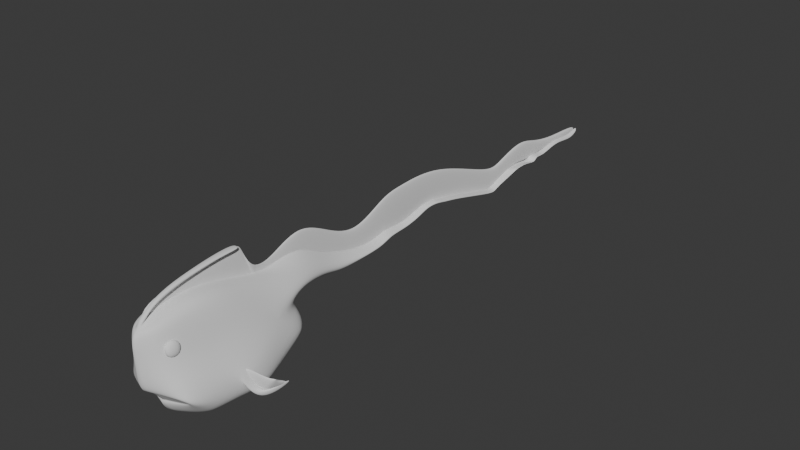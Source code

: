# Source: gmtk_teeth.blend  (saved by Blender 4.0.36; exported with 4.5.12 LTS)
import bpy
from mathutils import Matrix  # noqa: F401  (used for matrix-valued properties, if any)

bpy.ops.wm.read_factory_settings(use_empty=True)
scene = bpy.context.scene
scene.name = 'Scene'

# ---- collections
col_collection = bpy.data.collections.new('Collection'); scene.collection.children.link(col_collection)
col_collection_2 = bpy.data.collections.new('Collection 2'); scene.collection.children.link(col_collection_2)

# ---- world
world_world = bpy.data.worlds.new('World'); scene.world = world_world
world_world.use_nodes = True; world_world.node_tree.nodes.clear()
_N = world_world.node_tree.nodes; _L = world_world.node_tree.links
n0 = _N.new('ShaderNodeOutputWorld'); n0.name = 'World Output'; n0.location = (300, 300)
n1 = _N.new('ShaderNodeBackground'); n1.name = 'Background'; n1.location = (10, 300)
n1.inputs[0].default_value = (0.05088, 0.05088, 0.05088, 1.0)
_L.new(n1.outputs[0], n0.inputs[0])
n0.is_active_output = True
world_world.color = (0.05088, 0.05088, 0.05088)
world_world.use_sun_shadow = False
world_world.sun_shadow_jitter_overblur = 0.0

# ---- meshes
me_cube_001 = bpy.data.meshes.new('Cube.001')
me_cube_001.from_pydata([(0.0, 0.8554, -0.8752), (0.2759, 0.2372, 0.7234), (0.0, 0.243, 0.7236), (0.629, 0.8099, -0.7216), (0.5718, -0.1981, -0.7331), (0.2156, -0.7083, 0.6052), (0.674, 1.602, -0.3763), (0.1925, 1.328, 0.3775), (0.0, 1.647, -0.3941), (0.0, 1.144, 0.3956), (0.0, -0.3526, -0.8719), (0.0, -0.8754, 0.4436), (0.4336, 1.342, 0.2188), (0.0, 1.616, -0.03452), (0.0, 1.715, 0.5931), (0.1558, 1.811, 0.3108), (0.1797, 2.13, 0.07266), (0.0, 2.09, -0.0356), (0.0, 2.916, 0.03699), (0.1478, 2.878, -0.003399), (0.1478, 2.89, -0.03819), (0.0, 2.942, -0.04247), (0.2395, 1.451, -0.1152), (0.0, 1.5, -0.1508), (0.1454, 2.312, 0.07619), (0.0, 2.29, 0.2091), (0.0, 2.416, -0.1159), (0.15, 2.411, -0.06449), (0.0, 3.284, 0.04646), (0.1349, 3.257, 0.0117), (0.1349, 3.269, -0.0303), (0.0, 3.317, -0.04756), (0.0, 3.445, 0.1104), (0.1253, 3.429, 0.07697), (0.1254, 3.438, 0.04517), (0.0, 3.47, 0.03906), (0.0, 3.787, 0.06269), (0.08333, 3.786, 0.03878), (0.08332, 3.793, 0.01449), (0.0, 3.806, 0.008511), (0.0, 4.077, 0.1201), (0.09142, 4.077, 0.09644), (0.09133, 4.084, 0.07401), (0.0, 4.094, 0.07079), (0.0, 4.316, 0.1764), (0.07139, 4.316, 0.1695), (0.07156, 4.309, 0.1334), (0.0, 4.306, 0.1192), (0.0, 4.522, 0.1773), (0.09799, 4.521, 0.1795), (0.0986, 4.499, 0.1458), (0.0, 4.488, 0.1229), (0.0, 4.692, 0.1294), (0.1082, 4.692, 0.1336), (0.109, 4.669, 0.1027), (0.0, 4.657, 0.08017), (0.0, 4.917, 0.09635), (0.1108, 4.919, 0.09532), (0.1117, 4.903, 0.06218), (0.0, 4.893, 0.04286), (0.0, 5.546, -0.0728), (0.1108, 5.548, -0.07745), (0.1122, 5.486, -0.09255), (0.0, 5.453, -0.09954), (0.0, 5.897, -0.1657), (0.09765, 5.899, -0.1813), (0.09941, 5.864, -0.1943), (0.0, 5.821, -0.1973), (0.0, 5.991, -0.1503), (0.09083, 5.98, -0.1699), (0.09095, 5.954, -0.1825), (0.0, 5.935, -0.1789), (0.0, 6.079, -0.1223), (0.08698, 6.068, -0.1416), (0.08438, 6.064, -0.1439), (0.0, 6.074, -0.1277), (0.0, 6.178, -0.08007), (0.09573, 6.195, -0.1024), (0.09246, 6.203, -0.1016), (0.0, 6.209, -0.0809), (0.0, 6.374, -0.02229), (0.1031, 6.425, -0.03682), (0.09977, 6.439, -0.03837), (0.0, 6.425, -0.02907), (0.0, 6.434, -0.005347), (0.1097, 6.499, -0.01036), (0.1063, 6.521, -0.01114), (0.0, 6.5, -0.01204), (0.0, 6.513, -0.004373), (0.1117, 6.565, 0.002287), (0.1087, 6.58, 0.002304), (0.0, 6.56, -0.00916), (0.0, 6.756, -0.0307), (0.1078, 6.777, 0.002411), (0.1051, 6.779, 0.007712), (0.0, 6.772, -0.02045), (0.0, 6.979, -0.06627), (0.1015, 7.008, -0.05705), (0.09869, 7.011, -0.05379), (0.0, 7.001, -0.06875), (0.0, 7.015, 0.02226), (0.09826, 7.059, -0.009298), (0.09741, 7.078, -0.03518), (0.0, 7.06, -0.03862), (0.0, 7.12, 0.0293), (0.08982, 7.138, 0.01424), (0.09046, 7.124, 0.003028), (0.0, 7.095, 0.0004347), (0.0, 7.347, -0.03682), (0.07131, 7.351, -0.03506), (0.07201, 7.328, -0.03974), (0.0, 7.294, -0.04558), (0.0, 7.708, 0.09412), (0.06178, 7.73, 0.07646), (0.06169, 7.727, 0.05206), (0.0, 7.706, 0.04007), (0.0, 8.176, 0.001832), (0.05133, 8.179, -0.02429), (0.05125, 8.167, -0.04749), (0.0, 8.152, -0.05199), (0.0, 8.431, 0.1011), (0.03291, 8.407, 0.06313), (0.03283, 8.395, 0.03983), (0.0, 8.407, 0.04954), (0.5305, -0.647, -0.2595), (0.6045, 0.5484, -0.2757), (0.5952, 0.2479, -0.7236), (0.0, -0.3235, 0.7222), (0.2553, -0.2052, 0.6845), (0.0, 0.1858, -0.8688), (0.0, -0.8341, -0.2696), (0.5653, 0.04084, -0.2387), (0.03595, -0.6669, 0.6073), (0.04546, -0.7851, 0.5211), (0.0, -0.7911, 0.5239), (0.0, -0.6708, 0.6115), (0.02924, -0.6853, 0.6048), (0.02871, -0.7455, 0.5941), (0.0, -0.7493, 0.596), (0.0, -0.6878, 0.6075), (0.03934, -0.6641, 0.637), (0.03881, -0.7243, 0.6263), (0.0, -0.7281, 0.6281), (0.0, -0.6666, 0.6396), (0.03368, -0.5782, 0.7115), (0.03315, -0.6383, 0.7009), (0.0, -0.6421, 0.7027), (0.0, -0.5807, 0.7142), (0.03408, -0.4535, 0.7649), (0.03442, -0.4961, 0.7951), (0.0, -0.4972, 0.7986), (0.0, -0.4532, 0.7681), (0.03673, -0.2975, 0.8155), (0.03865, -0.3271, 0.855), (0.0, -0.327, 0.8587), (0.0, -0.2962, 0.8187), (0.03841, -0.07442, 0.8675), (0.04115, -0.09261, 0.9109), (0.0, -0.09153, 0.9149), (0.0, -0.07239, 0.8709), (0.0481, 0.4397, 0.9432), (0.0495, 0.426, 0.9778), (0.0, 0.4268, 0.9813), (0.0, 0.4413, 0.946), (0.0636, 0.7677, 0.9469), (0.06363, 0.7584, 0.9729), (0.0, 0.759, 0.9749), (0.0, 0.7688, 0.9484), (0.3076, -0.678, 0.09848), (0.3876, 0.3884, 0.1228), (0.0, -0.855, 0.09067), (0.3477, -0.08408, 0.1427), (0.6002, 0.2754, -0.3109), (0.6072, 0.3498, -0.4378), (0.5975, 0.19, -0.4383), (0.589, 0.1311, -0.3004), (0.7163, 0.3597, -0.6449), (0.7214, 0.4148, -0.739), (0.7143, 0.2963, -0.7394), (0.708, 0.2527, -0.6371), (0.9293, 0.6624, -0.4488), (0.9287, 0.686, -0.4993), (0.9225, 0.626, -0.4935), (0.9232, 0.6086, -0.4394), (0.5516, -0.4177, -0.5014), (0.0, -0.5744, -0.5945), (0.4425, -0.5929, -0.3166), (0.0, -0.71, -0.323), (0.4557, -0.4494, -0.468), (0.0, -0.5474, -0.5263), (0.4383, -0.5925, -0.3184), (0.0, -0.7073, -0.3247), (0.4512, -0.4518, -0.4669), (0.0, -0.548, -0.524)], [], [(23, 13, 12, 22), (169, 1, 128, 171), (6, 22, 12, 7, 1, 169, 125, 3), (0, 3, 126, 129), (7, 9, 2, 1), (1, 2, 127, 128), (4, 184, 185, 10), (8, 6, 3, 0), (25, 24, 19, 18), (12, 13, 17, 16), (7, 12, 16, 15), (9, 7, 15, 14), (18, 19, 29, 28), (27, 26, 21, 20), (24, 27, 20, 19), (8, 23, 22, 6), (15, 16, 27, 24), (16, 17, 26, 27), (14, 15, 24, 25), (28, 29, 33, 32), (20, 21, 31, 30), (19, 20, 30, 29), (33, 34, 38, 37), (30, 31, 35, 34), (29, 30, 34, 33), (38, 39, 43, 42), (32, 33, 37, 36), (34, 35, 39, 38), (42, 43, 47, 46), (37, 38, 42, 41), (36, 37, 41, 40), (44, 45, 49, 48), (41, 42, 46, 45), (40, 41, 45, 44), (48, 49, 53, 52), (46, 47, 51, 50), (45, 46, 50, 49), (52, 53, 57, 56), (50, 51, 55, 54), (49, 50, 54, 53), (58, 59, 63, 62), (54, 55, 59, 58), (53, 54, 58, 57), (62, 63, 67, 66), (57, 58, 62, 61), (56, 57, 61, 60), (64, 65, 69, 68), (61, 62, 66, 65), (60, 61, 65, 64), (68, 69, 73, 72), (66, 67, 71, 70), (65, 66, 70, 69), (74, 75, 79, 78), (70, 71, 75, 74), (69, 70, 74, 73), (77, 78, 82, 81), (73, 74, 78, 77), (72, 73, 77, 76), (82, 83, 87, 86), (76, 77, 81, 80), (78, 79, 83, 82), (86, 87, 91, 90), (81, 82, 86, 85), (80, 81, 85, 84), (88, 89, 93, 92), (85, 86, 90, 89), (84, 85, 89, 88), (94, 95, 99, 98), (90, 91, 95, 94), (89, 90, 94, 93), (96, 97, 101, 100), (93, 94, 98, 97), (92, 93, 97, 96), (102, 103, 107, 106), (98, 99, 103, 102), (97, 98, 102, 101), (106, 107, 111, 110), (101, 102, 106, 105), (100, 101, 105, 104), (108, 109, 113, 112), (105, 106, 110, 109), (104, 105, 109, 108), (113, 114, 118, 117), (110, 111, 115, 114), (109, 110, 114, 113), (118, 119, 123, 122), (112, 113, 117, 116), (114, 115, 119, 118), (122, 123, 120, 121), (117, 118, 122, 121), (116, 117, 121, 120), (126, 131, 124, 184, 4), (171, 128, 5, 168), (5, 128, 132, 133), (129, 126, 4, 10), (168, 5, 11, 170), (126, 3, 173, 174), (133, 132, 136, 137), (11, 5, 133, 134), (128, 127, 135, 132), (136, 139, 143, 140), (132, 135, 139, 136), (134, 133, 137, 138), (141, 140, 144, 145), (138, 137, 141, 142), (137, 136, 140, 141), (144, 147, 151, 148), (140, 143, 147, 144), (142, 141, 145, 146), (148, 151, 155, 152), (146, 145, 149, 150), (145, 144, 148, 149), (153, 152, 156, 157), (150, 149, 153, 154), (149, 148, 152, 153), (157, 156, 160, 161), (152, 155, 159, 156), (154, 153, 157, 158), (162, 161, 165, 166), (156, 159, 163, 160), (158, 157, 161, 162), (164, 167, 166, 165), (161, 160, 164, 165), (160, 163, 167, 164), (124, 168, 170, 130), (131, 171, 168, 124), (125, 169, 171, 131), (173, 172, 176, 177), (125, 131, 175, 172), (3, 125, 172, 173), (131, 126, 174, 175), (176, 179, 183, 180), (172, 175, 179, 176), (174, 173, 177, 178), (175, 174, 178, 179), (181, 180, 183, 182), (178, 177, 181, 182), (179, 178, 182, 183), (177, 176, 180, 181), (124, 130, 187, 186), (189, 188, 192, 193), (185, 184, 188, 189), (184, 124, 186, 188), (193, 192, 190, 191), (188, 186, 190, 192), (186, 187, 191, 190)])
me_cube_001.polygons.foreach_set('use_smooth', [True] * 146)
_uv = me_cube_001.uv_layers.new(name='UVMap')
_uv.uv.foreach_set('vector', [0.4618, 0.375, 0.5125, 0.375, 0.5049, 0.5, 0.4599, 0.4239, 0.5632, 0.6242, 0.625, 0.6242, 0.625, 0.6817, 0.5632, 0.6859, 0.375, 0.5, 0.4599, 0.4239, 0.5049, 0.5, 0.625, 0.5, 0.625, 0.6242, 0.5632, 0.6242, 0.5, 0.6242, 0.375, 0.6242, 0.25, 0.6242, 0.375, 0.6242, 0.375, 0.6986, 0.25, 0.6977, 0.625, 0.5, 0.75, 0.5, 0.75, 0.6242, 0.625, 0.6242, 0.625, 0.6242, 0.75, 0.6242, 0.75, 0.687, 0.625, 0.6817, 0.375, 0.75, 0.4361, 0.75, 0.4326, 0.875, 0.375, 0.875, 0.25, 0.5, 0.375, 0.5, 0.375, 0.6242, 0.25, 0.6242, 0.75, 0.5, 0.6459, 0.4809, 0.665, 0.4636, 0.75, 0.5, 0.5049, 0.5, 0.5125, 0.375, 0.5125, 0.375, 0.5049, 0.5, 0.625, 0.5, 0.5049, 0.5, 0.5049, 0.5, 0.625, 0.5, 0.75, 0.5, 0.625, 0.5, 0.625, 0.5, 0.75, 0.5, 0.75, 0.5, 0.665, 0.4636, 0.665, 0.4636, 0.75, 0.5, 0.5073, 0.46, 0.5125, 0.375, 0.5125, 0.375, 0.5095, 0.4236, 0.6459, 0.4809, 0.5073, 0.46, 0.5095, 0.4236, 0.665, 0.4636, 0.375, 0.375, 0.4618, 0.375, 0.4599, 0.4239, 0.375, 0.5, 0.625, 0.5, 0.5049, 0.5, 0.5073, 0.46, 0.6459, 0.4809, 0.5049, 0.5, 0.5125, 0.375, 0.5125, 0.375, 0.5073, 0.46, 0.75, 0.5, 0.625, 0.5, 0.6459, 0.4809, 0.75, 0.5, 0.75, 0.5, 0.665, 0.4636, 0.665, 0.4636, 0.75, 0.5, 0.5095, 0.4236, 0.5125, 0.375, 0.5125, 0.375, 0.5095, 0.4236, 0.665, 0.4636, 0.5095, 0.4236, 0.5095, 0.4236, 0.665, 0.4636, 0.665, 0.4636, 0.5095, 0.4236, 0.5095, 0.4236, 0.665, 0.4636, 0.5095, 0.4236, 0.5125, 0.375, 0.5125, 0.375, 0.5095, 0.4236, 0.665, 0.4636, 0.5095, 0.4236, 0.5095, 0.4236, 0.665, 0.4636, 0.5095, 0.4236, 0.5125, 0.375, 0.5125, 0.375, 0.5095, 0.4236, 0.75, 0.5, 0.665, 0.4636, 0.665, 0.4636, 0.75, 0.5, 0.5095, 0.4236, 0.5125, 0.375, 0.5125, 0.375, 0.5095, 0.4236, 0.5095, 0.4236, 0.5125, 0.375, 0.5125, 0.375, 0.5105, 0.4073, 0.665, 0.4636, 0.5095, 0.4236, 0.5095, 0.4236, 0.665, 0.4636, 0.75, 0.5, 0.665, 0.4636, 0.665, 0.4636, 0.75, 0.5, 0.75, 0.5, 0.6934, 0.4758, 0.6934, 0.4758, 0.75, 0.5, 0.665, 0.4636, 0.5095, 0.4236, 0.5105, 0.4073, 0.6934, 0.4758, 0.75, 0.5, 0.665, 0.4636, 0.6934, 0.4758, 0.75, 0.5, 0.75, 0.5, 0.6934, 0.4758, 0.6934, 0.4758, 0.75, 0.5, 0.5105, 0.4073, 0.5125, 0.375, 0.5125, 0.375, 0.5105, 0.4073, 0.6934, 0.4758, 0.5105, 0.4073, 0.5105, 0.4073, 0.6934, 0.4758, 0.75, 0.5, 0.6934, 0.4758, 0.6934, 0.4758, 0.75, 0.5, 0.5105, 0.4073, 0.5125, 0.375, 0.5125, 0.375, 0.5105, 0.4073, 0.6934, 0.4758, 0.5105, 0.4073, 0.5105, 0.4073, 0.6934, 0.4758, 0.5105, 0.4073, 0.5125, 0.375, 0.5125, 0.375, 0.5105, 0.4073, 0.5105, 0.4073, 0.5125, 0.375, 0.5125, 0.375, 0.5105, 0.4073, 0.6934, 0.4758, 0.5105, 0.4073, 0.5105, 0.4073, 0.6934, 0.4758, 0.5105, 0.4073, 0.5125, 0.375, 0.5125, 0.375, 0.5095, 0.4236, 0.6934, 0.4758, 0.5105, 0.4073, 0.5105, 0.4073, 0.6934, 0.4758, 0.75, 0.5, 0.6934, 0.4758, 0.6934, 0.4758, 0.75, 0.5, 0.75, 0.5, 0.665, 0.4636, 0.665, 0.4636, 0.75, 0.5, 0.6934, 0.4758, 0.5105, 0.4073, 0.5095, 0.4236, 0.665, 0.4636, 0.75, 0.5, 0.6934, 0.4758, 0.665, 0.4636, 0.75, 0.5, 0.75, 0.5, 0.665, 0.4636, 0.665, 0.4636, 0.75, 0.5, 0.5095, 0.4236, 0.5125, 0.375, 0.5125, 0.375, 0.5095, 0.4236, 0.665, 0.4636, 0.5095, 0.4236, 0.5095, 0.4236, 0.665, 0.4636, 0.5095, 0.4236, 0.5125, 0.375, 0.5125, 0.375, 0.5095, 0.4236, 0.5095, 0.4236, 0.5125, 0.375, 0.5125, 0.375, 0.5095, 0.4236, 0.665, 0.4636, 0.5095, 0.4236, 0.5095, 0.4236, 0.665, 0.4636, 0.665, 0.4636, 0.5095, 0.4236, 0.5095, 0.4236, 0.665, 0.4636, 0.665, 0.4636, 0.5095, 0.4236, 0.5095, 0.4236, 0.665, 0.4636, 0.75, 0.5, 0.665, 0.4636, 0.665, 0.4636, 0.75, 0.5, 0.5095, 0.4236, 0.5125, 0.375, 0.5125, 0.375, 0.5095, 0.4236, 0.75, 0.5, 0.665, 0.4636, 0.665, 0.4636, 0.75, 0.5, 0.5095, 0.4236, 0.5125, 0.375, 0.5125, 0.375, 0.5095, 0.4236, 0.5095, 0.4236, 0.5125, 0.375, 0.5125, 0.375, 0.5095, 0.4236, 0.665, 0.4636, 0.5095, 0.4236, 0.5095, 0.4236, 0.665, 0.4636, 0.75, 0.5, 0.665, 0.4636, 0.665, 0.4636, 0.75, 0.5, 0.75, 0.5, 0.665, 0.4636, 0.665, 0.4636, 0.75, 0.5, 0.665, 0.4636, 0.5095, 0.4236, 0.5095, 0.4236, 0.665, 0.4636, 0.75, 0.5, 0.665, 0.4636, 0.665, 0.4636, 0.75, 0.5, 0.5095, 0.4236, 0.5125, 0.375, 0.5125, 0.375, 0.5095, 0.4236, 0.5095, 0.4236, 0.5125, 0.375, 0.5125, 0.375, 0.5095, 0.4236, 0.665, 0.4636, 0.5095, 0.4236, 0.5095, 0.4236, 0.665, 0.4636, 0.75, 0.5, 0.665, 0.4636, 0.665, 0.4636, 0.75, 0.5, 0.665, 0.4636, 0.5095, 0.4236, 0.5095, 0.4236, 0.665, 0.4636, 0.75, 0.5, 0.665, 0.4636, 0.665, 0.4636, 0.75, 0.5, 0.5095, 0.4236, 0.5125, 0.375, 0.5125, 0.375, 0.5095, 0.4236, 0.5095, 0.4236, 0.5125, 0.375, 0.5125, 0.375, 0.5095, 0.4236, 0.665, 0.4636, 0.5095, 0.4236, 0.5095, 0.4236, 0.665, 0.4636, 0.5095, 0.4236, 0.5125, 0.375, 0.5125, 0.375, 0.5095, 0.4236, 0.665, 0.4636, 0.5095, 0.4236, 0.5095, 0.4236, 0.665, 0.4636, 0.75, 0.5, 0.665, 0.4636, 0.665, 0.4636, 0.75, 0.5, 0.75, 0.5, 0.665, 0.4636, 0.665, 0.4636, 0.75, 0.5, 0.665, 0.4636, 0.5095, 0.4236, 0.5095, 0.4236, 0.665, 0.4636, 0.75, 0.5, 0.665, 0.4636, 0.665, 0.4636, 0.75, 0.5, 0.665, 0.4636, 0.5095, 0.4236, 0.5095, 0.4236, 0.665, 0.4636, 0.5095, 0.4236, 0.5125, 0.375, 0.5125, 0.375, 0.5095, 0.4236, 0.665, 0.4636, 0.5095, 0.4236, 0.5095, 0.4236, 0.665, 0.4636, 0.5095, 0.4236, 0.5125, 0.375, 0.5125, 0.375, 0.5095, 0.4236, 0.75, 0.5, 0.665, 0.4636, 0.665, 0.4636, 0.75, 0.5, 0.5095, 0.4236, 0.5125, 0.375, 0.5125, 0.375, 0.5095, 0.4236, 0.5095, 0.4236, 0.5125, 0.375, 0.75, 0.5, 0.665, 0.4636, 0.665, 0.4636, 0.5095, 0.4236, 0.5095, 0.4236, 0.665, 0.4636, 0.75, 0.5, 0.665, 0.4636, 0.665, 0.4636, 0.75, 0.5, 0.375, 0.6986, 0.5, 0.6902, 0.5, 0.75, 0.4361, 0.75, 0.375, 0.75, 0.5632, 0.6859, 0.625, 0.6817, 0.625, 0.75, 0.5632, 0.75, 0.625, 0.75, 0.625, 0.6817, 0.7162, 0.7344, 0.6842, 0.8, 0.25, 0.6977, 0.375, 0.6986, 0.375, 0.75, 0.25, 0.75, 0.5632, 0.75, 0.625, 0.75, 0.625, 0.875, 0.5632, 0.875, 0.375, 0.6986, 0.375, 0.6242, 0.375, 0.6242, 0.375, 0.6986, 0.6842, 0.8, 0.7162, 0.7344, 0.7162, 0.7344, 0.6842, 0.8, 0.625, 0.875, 0.625, 0.75, 0.6842, 0.8, 0.6402, 0.8587, 0.625, 0.6817, 0.75, 0.687, 0.7499, 0.7113, 0.7162, 0.7344, 0.7162, 0.7344, 0.7499, 0.7113, 0.7499, 0.7113, 0.7162, 0.7344, 0.7162, 0.7344, 0.7499, 0.7113, 0.7499, 0.7113, 0.7162, 0.7344, 0.6402, 0.8587, 0.6842, 0.8, 0.6842, 0.8, 0.6402, 0.8587, 0.6842, 0.8, 0.7162, 0.7344, 0.7162, 0.7344, 0.6842, 0.8, 0.6402, 0.8587, 0.6842, 0.8, 0.6842, 0.8, 0.6402, 0.8587, 0.6842, 0.8, 0.7162, 0.7344, 0.7162, 0.7344, 0.6842, 0.8, 0.7162, 0.7344, 0.7499, 0.7113, 0.7499, 0.7113, 0.7162, 0.7344, 0.7162, 0.7344, 0.7499, 0.7113, 0.7499, 0.7113, 0.7162, 0.7344, 0.6402, 0.8587, 0.6842, 0.8, 0.6842, 0.8, 0.6402, 0.8587, 0.7162, 0.7344, 0.7499, 0.7113, 0.7499, 0.7113, 0.7162, 0.7344, 0.6402, 0.8587, 0.6842, 0.8, 0.6842, 0.8, 0.6402, 0.8587, 0.6842, 0.8, 0.7162, 0.7344, 0.7162, 0.7344, 0.6842, 0.8, 0.6842, 0.8, 0.7162, 0.7344, 0.7162, 0.7344, 0.6842, 0.8, 0.6402, 0.8587, 0.6842, 0.8, 0.6842, 0.8, 0.6402, 0.8587, 0.6842, 0.8, 0.7162, 0.7344, 0.7162, 0.7344, 0.6842, 0.8, 0.6842, 0.8, 0.7162, 0.7344, 0.7162, 0.7344, 0.6842, 0.8, 0.7162, 0.7344, 0.7499, 0.7113, 0.7499, 0.7113, 0.7162, 0.7344, 0.6402, 0.8587, 0.6842, 0.8, 0.6842, 0.8, 0.6402, 0.8587, 0.6402, 0.8587, 0.6842, 0.8, 0.6842, 0.8, 0.6402, 0.8587, 0.7162, 0.7344, 0.7499, 0.7113, 0.7499, 0.7113, 0.7162, 0.7344, 0.6402, 0.8587, 0.6842, 0.8, 0.6842, 0.8, 0.6402, 0.8587, 0.7162, 0.7344, 0.7499, 0.7113, 0.7499, 0.7449, 0.6842, 0.8, 0.6842, 0.8, 0.7162, 0.7344, 0.7162, 0.7344, 0.6842, 0.8, 0.7162, 0.7344, 0.7499, 0.7113, 0.7499, 0.7113, 0.7162, 0.7344, 0.5, 0.75, 0.5632, 0.75, 0.5632, 0.875, 0.5, 0.875, 0.5, 0.6902, 0.5632, 0.6859, 0.5632, 0.75, 0.5, 0.75, 0.5, 0.6242, 0.5632, 0.6242, 0.5632, 0.6859, 0.5, 0.6902, 0.375, 0.6242, 0.5, 0.6242, 0.5, 0.6242, 0.375, 0.6242, 0.5, 0.6242, 0.5, 0.6902, 0.5, 0.6902, 0.5, 0.6242, 0.375, 0.6242, 0.5, 0.6242, 0.5, 0.6242, 0.375, 0.6242, 0.5, 0.6902, 0.375, 0.6986, 0.375, 0.6986, 0.5, 0.6902, 0.5, 0.6242, 0.5, 0.6902, 0.5, 0.6902, 0.5, 0.6242, 0.5, 0.6242, 0.5, 0.6902, 0.5, 0.6902, 0.5, 0.6242, 0.375, 0.6986, 0.375, 0.6242, 0.375, 0.6242, 0.375, 0.6986, 0.5, 0.6902, 0.375, 0.6986, 0.375, 0.6986, 0.5, 0.6902, 0.375, 0.6242, 0.5, 0.6242, 0.5, 0.6902, 0.375, 0.6986, 0.375, 0.6986, 0.375, 0.6242, 0.375, 0.6242, 0.375, 0.6986, 0.5, 0.6902, 0.375, 0.6986, 0.375, 0.6986, 0.5, 0.6902, 0.375, 0.6242, 0.5, 0.6242, 0.5, 0.6242, 0.375, 0.6242, 0.5, 0.75, 0.5, 0.875, 0.5, 0.875, 0.5, 0.75, 0.4326, 0.875, 0.4361, 0.75, 0.4361, 0.75, 0.4326, 0.875, 0.4326, 0.875, 0.4361, 0.75, 0.4361, 0.75, 0.4326, 0.875, 0.4361, 0.75, 0.5, 0.75, 0.5, 0.75, 0.4361, 0.75, 0.4326, 0.875, 0.4361, 0.75, 0.5, 0.75, 0.5, 0.875, 0.4361, 0.75, 0.5, 0.75, 0.5, 0.75, 0.4361, 0.75, 0.5, 0.75, 0.5, 0.875, 0.5, 0.875, 0.5, 0.75])
me_cube_001.update()
me_cube_003 = bpy.data.meshes.new('Cube.003')
me_cube_003.from_pydata([(-1.0, -1.0, -1.0), (-1.0, -1.0, 1.0), (-1.0, 1.0, -1.0), (-1.0, 1.0, 1.0), (-0.05244, -1.0, -1.0), (-0.05244, -1.0, 1.0), (-0.05244, 1.0, -1.0), (-0.05244, 1.0, 1.0)], [], [(0, 1, 3, 2), (2, 3, 7, 6), (6, 7, 5, 4), (4, 5, 1, 0), (2, 6, 4, 0), (7, 3, 1, 5)])
me_cube_003.polygons.foreach_set('use_smooth', [True] * 6)
_uv = me_cube_003.uv_layers.new(name='UVMap')
_uv.uv.foreach_set('vector', [0.375, 0.0, 0.625, 0.0, 0.625, 0.25, 0.375, 0.25, 0.375, 0.25, 0.625, 0.25, 0.625, 0.5, 0.375, 0.5, 0.375, 0.5, 0.625, 0.5, 0.625, 0.75, 0.375, 0.75, 0.375, 0.75, 0.625, 0.75, 0.625, 1.0, 0.375, 1.0, 0.125, 0.5, 0.375, 0.5, 0.375, 0.75, 0.125, 0.75, 0.625, 0.5, 0.875, 0.5, 0.875, 0.75, 0.625, 0.75])
me_cube_003.update()
me_plane = bpy.data.meshes.new('Plane')
me_plane.from_pydata([(-0.5416, -0.8649, -1.288e-08), (0.4913, -0.7312, 1.429e-08), (-0.6742, -0.3378, -9.155e-09), (-0.05526, -0.2718, 2.965e-08), (-0.6558, -0.3173, -9.671e-09), (-0.0369, -0.2513, 2.913e-08), (-0.3715, -0.2916, -1.766e-08), (0.2474, -0.2256, 2.115e-08), (-0.3024, -0.1802, -1.96e-08), (0.2262, -0.1122, 2.174e-08), (-0.5734, -0.007798, -1.199e-08), (-0.007671, -0.02879, 2.831e-08), (-0.3053, 0.1557, -1.952e-08), (0.07728, 0.179, 2.593e-08), (-0.08256, 0.3233, -2.578e-08), (0.1769, 0.3547, 2.313e-08), (-0.3858, 0.5007, -1.726e-08), (0.1323, 0.6405, 2.438e-08), (-0.4323, 0.8706, -1.595e-08), (0.06667, 0.9063, 2.622e-08), (0.05813, 1.288, -2.973e-08), (0.2457, 1.135, 2.119e-08), (-0.002243, 1.362, -2.804e-08), (0.383, 1.257, 1.734e-08), (0.006562, 1.757, -1.763e-08), (0.1484, 1.72, 1.327e-08), (-0.1649, 1.536, -1.281e-08), (0.1227, 1.491, 1.4e-08), (-0.05926, 1.657, -1.578e-08), (0.1984, 1.582, 1.187e-08), (0.03724, 1.87, -1.849e-08), (0.1521, 1.845, 1.317e-08), (0.04776, 2.071, -1.879e-08), (0.1738, 2.041, 1.256e-08), (-0.5924, -0.6055, -1.145e-08), (0.4129, -0.5633, 1.65e-08), (0.04281, 0.7561, 2.69e-08), (-0.4, 0.613, -1.686e-08)], [], [(34, 35, 3, 2), (2, 3, 5, 4), (4, 5, 7, 6), (6, 7, 9, 8), (8, 9, 11, 10), (10, 11, 13, 12), (12, 13, 15, 14), (14, 15, 17, 16), (37, 36, 19, 18), (18, 19, 21, 20), (20, 21, 23, 22), (23, 27, 26, 22), (28, 29, 25, 24), (26, 27, 29, 28), (24, 25, 31, 30), (30, 31, 33, 32), (0, 1, 35, 34), (16, 17, 36, 37)])
me_plane.polygons.foreach_set('use_smooth', [True] * 18)
_uv = me_plane.uv_layers.new(name='UVMap')
_uv.uv.foreach_set('vector', [0.0, 0.1414, 1.0, 0.1414, 1.0, 0.2827, 0.0, 0.2827, 0.0, 0.2827, 1.0, 0.2827, 1.0, 0.2827, 0.0, 0.2827, 0.0, 0.2827, 1.0, 0.2827, 1.0, 0.2827, 0.0, 0.2827, 0.0, 0.2827, 1.0, 0.2827, 1.0, 0.2827, 0.0, 0.2827, 0.0, 0.2827, 1.0, 0.2827, 1.0, 0.2827, 0.0, 0.2827, 0.0, 0.2827, 1.0, 0.2827, 1.0, 0.2827, 0.0, 0.2827, 0.0, 0.2827, 1.0, 0.2827, 1.0, 0.2827, 0.0, 0.2827, 0.0, 0.2827, 1.0, 0.2827, 1.0, 0.2827, 0.0, 0.2827, 0.0, 0.2827, 1.0, 0.2827, 1.0, 0.2827, 0.0, 0.2827, 0.0, 0.2827, 1.0, 0.2827, 1.0, 0.2827, 0.0, 0.2827, 0.0, 0.2827, 1.0, 0.2827, 1.0, 0.2827, 0.0, 0.2827, 1.0, 0.2827, 1.0, 0.2827, 0.0, 0.2827, 0.0, 0.2827, 0.0, 0.2827, 1.0, 0.2827, 1.0, 0.2827, 0.0, 0.2827, 0.0, 0.2827, 1.0, 0.2827, 1.0, 0.2827, 0.0, 0.2827, 0.0, 0.2827, 1.0, 0.2827, 1.0, 0.2827, 0.0, 0.2827, 0.0, 0.2827, 1.0, 0.2827, 1.0, 0.2827, 0.0, 0.2827, 0.0, 0.0, 1.0, 0.0, 1.0, 0.1414, 0.0, 0.1414, 0.0, 0.2827, 1.0, 0.2827, 1.0, 0.2827, 0.0, 0.2827])
me_plane.update()
me_plane_001 = bpy.data.meshes.new('Plane.001')
me_plane_001.from_pydata([(-0.7376, -0.2833, -0.0805), (-0.4911, -0.33, -0.06878), (-0.4603, -0.1463, 0.09497), (-0.3476, -0.03455, 0.147), (-0.2298, -0.1869, 0.04749), (-0.5797, -0.178, 0.1323), (-0.7122, -0.2522, -0.0206), (-0.2749, -0.2165, -0.008622), (-0.2524, -0.2017, 0.01943), (-0.5416, -0.197, 0.06811)], [], [(4, 3, 2, 5), (8, 4, 5, 9), (1, 7, 6, 0), (7, 8, 9, 6)])
me_plane_001.polygons.foreach_set('use_smooth', [True] * 4)
_uv = me_plane_001.uv_layers.new(name='UVMap')
_uv.uv.foreach_set('vector', [1.0, 0.03717, 1.0, 0.07433, 0.0, 0.07433, 0.0, 0.03717, 1.0, 0.02788, 1.0, 0.03717, 0.0, 0.03717, 0.0, 0.02788, 1.0, 0.0, 1.0, 0.01858, 0.0, 0.01858, 0.0, 0.0, 1.0, 0.01858, 1.0, 0.02788, 0.0, 0.02788, 0.0, 0.01858])
me_plane_001.update()
arm_armature = bpy.data.armatures.new('Armature')  # bones are not reproduced

# ---- objects
ob_empty = bpy.data.objects.new('Empty', None)
ob_empty_001 = bpy.data.objects.new('Empty.001', None)
ob_empty_002 = bpy.data.objects.new('Empty.002', None)
ob_cube = bpy.data.objects.new('Cube', me_cube_001)
ob_eyes = bpy.data.objects.new('eyes', me_cube_003)
ob_plane = bpy.data.objects.new('Plane', me_plane)
ob_plane_001 = bpy.data.objects.new('Plane.001', me_plane_001)
ob_armature = bpy.data.objects.new('Armature', arm_armature)

# ---- transforms, parenting, visibility, modifiers, constraints
ob_empty.location = (-1.245, 0.0, 0.0)
ob_empty.rotation_euler = (1.571, -0.0, 0.0)
ob_empty.empty_display_type = 'IMAGE'
ob_empty.empty_display_size = 5.0
ob_empty_001.location = (-0.006463, 1.486, 0.0)
ob_empty_001.rotation_euler = (1.571, -0.0, 1.571)
ob_empty_001.empty_display_type = 'IMAGE'
ob_empty_001.empty_display_size = 5.0
ob_empty_002.location = (0.4632, 1.515, 0.2014)
ob_empty_002.rotation_euler = (3.142, -4.371e-08, 1.571)
ob_empty_002.empty_display_type = 'IMAGE'
ob_empty_002.empty_display_size = 5.0
ob_cube.parent = ob_armature
ob_cube.matrix_parent_inverse = Matrix(((1.0, 2.22e-16, 2.22e-16, 1.967e-17), (2.22e-16, -4.371e-08, -1.0, 0.3248), (-2.22e-16, 1.0, -4.371e-08, 0.7382), (-0.0, -0.0, 0.0, 1.0)))
ob_cube.location = (5.682e-17, -0.6091, 0.2559)
ob_cube.scale = (0.3116, 0.3116, 0.3116)
_vg = ob_cube.vertex_groups.new(name='Bone')
for _i, _w in zip([0, 1, 2, 4, 5, 10, 11, 124, 126, 127, 128, 129, 130, 131, 132, 133, 134, 135, 136, 137, 138, 139, 140, 141, 142, 143, 144, 145, 146, 147, 148, 149, 150, 151, 152, 153, 154, 155, 156, 157, 158, 159, 160, 161, 162, 163, 164, 165, 166, 167, 168, 169, 170, 171, 172, 173, 174, 175, 176, 179, 184, 185, 186, 187, 188, 189, 190, 191, 192, 193], [0.01614, 0.07399, 0.1415, 0.2605, 0.966, 0.4094, 0.9796, 0.6877, 0.07687, 0.8196, 0.8626, 0.1299, 0.8451, 0.1875, 0.9442, 0.9636, 0.9692, 0.9327, 0.946, 0.9559, 0.9576, 0.9411, 0.9347, 0.9429, 0.9446, 0.9316, 0.9108, 0.9189, 0.9212, 0.9085, 0.8777, 0.8832, 0.8849, 0.8759, 0.8323, 0.8378, 0.8393, 0.8297, 0.7355, 0.7394, 0.7381, 0.7318, 0.5814, 0.5833, 0.5868, 0.5831, 0.4561, 0.4564, 0.4426, 0.4474, 0.9462, 0.02369, 0.9712, 0.7638, 0.03251, 0.02673, 0.05361, 0.08413, 0.0005433, 0.009555, 0.4169, 0.5492, 0.6626, 0.782, 0.5038, 0.5937, 0.6518, 0.7416, 0.542, 0.6302]): _vg.add([_i], _w, 'REPLACE')
_vg = ob_cube.vertex_groups.new(name='Bone.001')
for _i, _w in zip([0, 1, 2, 3, 6, 7, 8, 9, 10, 12, 13, 14, 15, 22, 23, 126, 127, 128, 129, 132, 133, 135, 136, 137, 138, 139, 140, 141, 142, 143, 144, 145, 146, 147, 148, 149, 150, 151, 152, 153, 154, 155, 156, 157, 158, 159, 160, 161, 162, 163, 164, 165, 166, 167, 169, 173], [0.3793, 0.7638, 0.7624, 0.1577, 0.4479, 0.7649, 0.5173, 0.8347, 0.02388, 0.2149, 0.1405, 0.1237, 0.02684, 0.3957, 0.3786, 0.01699, 0.1586, 0.1143, 0.1069, 0.04207, 0.005673, 0.05669, 0.03907, 0.02042, 0.01694, 0.0483, 0.05524, 0.04499, 0.04182, 0.05821, 0.07788, 0.07024, 0.06806, 0.08009, 0.1091, 0.104, 0.1024, 0.1107, 0.1517, 0.1466, 0.1453, 0.1542, 0.2422, 0.2387, 0.2399, 0.2457, 0.385, 0.3842, 0.3819, 0.3831, 0.4739, 0.4743, 0.4841, 0.4801, 0.05923, 0.02292]): _vg.add([_i], _w, 'REPLACE')
_vg = ob_cube.vertex_groups.new(name='Bone.002')
for _i, _w in zip([0, 3, 6, 7, 8, 9, 12, 13, 14, 15, 16, 17, 18, 19, 20, 21, 22, 23, 24, 25, 26, 27, 28, 29, 30, 129], [0.0916, 0.05267, 0.2873, 0.2141, 0.2856, 0.1277, 0.7569, 0.8014, 0.8923, 0.9692, 0.9632, 0.8878, 0.1965, 0.15, 0.1092, 0.087, 0.4698, 0.5192, 0.8161, 0.9967, 0.4126, 0.5136, 0.02499, 0.01918, 0.008276, 0.002703]): _vg.add([_i], _w, 'REPLACE')
_vg = ob_cube.vertex_groups.new(name='Bone.003')
for _i, _w in zip([13, 16, 17, 18, 19, 20, 21, 24, 26, 27, 28, 29, 30, 31, 32, 33, 34, 35, 36, 37, 38, 39], [0.007612, 0.05201, 0.09743, 0.7536, 0.8096, 0.8489, 0.8586, 0.1871, 0.5831, 0.4909, 0.668, 0.7325, 0.7464, 0.7213, 0.2474, 0.2375, 0.2202, 0.196, 0.0788, 0.06864, 0.06236, 0.05635]): _vg.add([_i], _w, 'REPLACE')
_vg = ob_cube.vertex_groups.new(name='Bone.004')
for _i, _w in zip([18, 19, 20, 21, 28, 29, 30, 31, 32, 33, 34, 35, 36, 37, 38, 39, 40, 41, 42, 43, 44, 45, 46, 47, 48, 49, 50, 51, 52, 53, 54, 55, 56, 57, 58, 59, 60, 61, 62, 63, 67], [0.05142, 0.03419, 0.03705, 0.05538, 0.2947, 0.2332, 0.2247, 0.2557, 0.7413, 0.7521, 0.7705, 0.7965, 0.9162, 0.9271, 0.9337, 0.94, 0.9709, 0.9774, 0.9797, 0.9821, 0.9717, 0.9812, 0.985, 0.988, 0.9299, 0.9515, 0.9629, 0.9714, 0.8019, 0.8312, 0.862, 0.8773, 0.219, 0.1976, 0.1964, 0.1901, 0.06154, 0.05626, 0.06067, 0.06305, 0.001064]): _vg.add([_i], _w, 'REPLACE')
_vg = ob_cube.vertex_groups.new(name='Bone.005')
for _i, _w in zip([44, 48, 49, 50, 51, 52, 53, 54, 55, 56, 57, 58, 59, 60, 61, 62, 63, 64, 65, 66, 67, 68, 69, 70, 71, 72, 73, 74, 75, 76, 77, 78, 79, 80, 81, 82, 83, 84, 85, 86, 87, 88, 89, 90, 91, 92, 93, 94, 95, 96, 97, 98, 99, 100, 101, 102, 103, 104, 105, 106, 107, 108, 109, 110, 111, 112, 113, 114, 115, 116, 117, 118, 119, 120, 121, 122, 123], [0.001349, 0.06882, 0.04513, 0.02267, 0.005944, 0.1942, 0.1667, 0.1363, 0.1216, 0.7804, 0.8018, 0.8031, 0.8095, 0.9383, 0.9436, 0.9392, 0.9368, 0.975, 0.977, 0.9754, 0.9744, 0.9839, 0.9841, 0.9832, 0.9832, 0.9882, 0.9884, 0.9882, 0.9888, 0.9917, 0.9923, 0.9925, 0.9928, 0.9939, 0.9949, 0.9951, 0.9953, 0.9947, 0.9957, 0.9959, 0.9962, 0.9953, 0.9961, 0.9962, 0.9967, 0.9965, 0.9972, 0.9972, 0.9975, 0.9976, 0.998, 0.998, 0.9981, 0.998, 0.9982, 0.9983, 0.9983, 0.9984, 0.9984, 0.9984, 0.9984, 0.9987, 0.9987, 0.9987, 0.9987, 0.999, 0.999, 0.999, 0.999, 0.9991, 0.9991, 0.9991, 0.9991, 0.9991, 0.9991, 0.9991, 0.9991]): _vg.add([_i], _w, 'REPLACE')
_vg = ob_cube.vertex_groups.new(name='Bone.006')
for _i, _w in zip([0, 1, 2, 3, 4, 6, 8, 10, 12, 13, 22, 23, 124, 125, 126, 129, 130, 131, 160, 161, 162, 163, 164, 165, 166, 167, 168, 169, 170, 171, 172, 173, 174, 175, 176, 177, 178, 179, 180, 181, 182, 183, 184, 185, 186, 187, 188, 189, 190, 191, 192, 193], [0.4943, 0.18, 0.101, 0.7745, 0.7086, 0.2553, 0.1821, 0.5445, 0.002926, 0.006389, 0.1285, 0.08429, 0.302, 0.9969, 0.8799, 0.7364, 0.1476, 0.801, 0.01234, 0.01019, 0.007659, 0.0127, 0.0682, 0.06754, 0.07157, 0.07077, 0.04478, 0.8964, 0.001509, 0.2115, 0.9434, 0.9134, 0.9202, 0.8986, 0.9474, 0.9568, 0.9533, 0.9452, 0.9904, 0.9915, 0.9882, 0.9864, 0.5653, 0.4245, 0.3258, 0.208, 0.4804, 0.3848, 0.3358, 0.2463, 0.4424, 0.351]): _vg.add([_i], _w, 'REPLACE')
_m = ob_cube.modifiers.new('Subdivision', 'SUBSURF')
_m.levels = 3
_m.render_levels = 3
_m = ob_cube.modifiers.new('Mirror', 'MIRROR')
_m.use_clip = True
_m = ob_cube.modifiers.new('Armature', 'ARMATURE')
_m.object = ob_armature
ob_eyes.parent = ob_armature
ob_eyes.matrix_parent_inverse = Matrix(((1.0, 2.22e-16, 2.22e-16, 1.967e-17), (2.22e-16, -4.371e-08, -1.0, 0.3248), (-2.22e-16, 1.0, -4.371e-08, 0.7382), (-0.0, -0.0, 0.0, 1.0)))
ob_eyes.location = (0.06501, -0.7703, 0.3391)
ob_eyes.rotation_euler = (-0.06757, -0.1789, -0.1547)
ob_eyes.scale = (-0.03772, -0.03772, -0.03772)
_vg = ob_eyes.vertex_groups.new(name='Bone')
for _i, _w in zip([0, 1, 2, 3, 4, 5, 6, 7], [0.9174, 0.9107, 0.931, 0.9279, 0.925, 0.924, 0.9359, 0.9327]): _vg.add([_i], _w, 'REPLACE')
_vg = ob_eyes.vertex_groups.new(name='Bone.001')
for _i, _w in zip([0, 1, 2, 3, 4, 5, 6, 7], [0.03258, 0.03931, 0.019, 0.02211, 0.02498, 0.02599, 0.01406, 0.01731]): _vg.add([_i], _w, 'REPLACE')
_vg = ob_eyes.vertex_groups.new(name='Bone.002')
_vg = ob_eyes.vertex_groups.new(name='Bone.003')
_vg = ob_eyes.vertex_groups.new(name='Bone.004')
_vg = ob_eyes.vertex_groups.new(name='Bone.005')
_vg = ob_eyes.vertex_groups.new(name='Bone.006')
for _i, _w in zip([0, 1, 2, 3, 4, 5, 6, 7], [0.03258, 0.03931, 0.019, 0.02211, 0.02498, 0.02599, 0.01406, 0.01731]): _vg.add([_i], _w, 'REPLACE')
_m = ob_eyes.modifiers.new('Subdivision', 'SUBSURF')
_m.levels = 3
_m = ob_eyes.modifiers.new('Mirror', 'MIRROR')
_m.mirror_object = ob_cube
_m = ob_eyes.modifiers.new('Armature', 'ARMATURE')
_m.object = ob_armature
ob_plane.parent = ob_armature
ob_plane.matrix_parent_inverse = Matrix(((1.0, 2.22e-16, 2.22e-16, 1.967e-17), (2.22e-16, -4.371e-08, -1.0, 0.3248), (-2.22e-16, 1.0, -4.371e-08, 0.7382), (-0.0, -0.0, 0.0, 1.0)))
ob_plane.location = (6.956e-17, -0.03702, 0.3133)
ob_plane.rotation_euler = (-0.0, 1.571, 0.0)
ob_plane.scale = (0.3722, 1.0, 1.0)
_vg = ob_plane.vertex_groups.new(name='Bone')
for _i, _w in zip([0, 1, 2, 4, 6, 8, 34, 35], [0.8532, 0.8694, 0.1967, 0.1106, 0.0806, 0.017, 0.7015, 0.7936]): _vg.add([_i], _w, 'REPLACE')
_vg = ob_plane.vertex_groups.new(name='Bone.001')
for _i, _w in zip([0, 1, 2, 3, 4, 5, 6, 7, 8, 9, 10, 34, 35], [0.1351, 0.1249, 0.7073, 0.9877, 0.7404, 0.906, 0.7342, 0.8324, 0.3615, 0.2775, 0.08032, 0.2708, 0.2014]): _vg.add([_i], _w, 'REPLACE')
_vg = ob_plane.vertex_groups.new(name='Bone.002')
for _i, _w in zip([2, 4, 5, 6, 7, 8, 9, 10, 11, 12, 13, 14, 34], [0.09194, 0.143, 0.08284, 0.1789, 0.1681, 0.5862, 0.7199, 0.7954, 0.9996, 0.4147, 0.05507, 0.05012, 0.00305]): _vg.add([_i], _w, 'REPLACE')
_vg = ob_plane.vertex_groups.new(name='Bone.003')
for _i, _w in zip([10, 12, 13, 14, 15, 16, 17, 37], [0.1127, 0.5543, 0.94, 0.8647, 0.8797, 0.2342, 0.06334, 0.08209]): _vg.add([_i], _w, 'REPLACE')
_vg = ob_plane.vertex_groups.new(name='Bone.004')
for _i, _w in zip([14, 15, 16, 17, 18, 19, 21, 36, 37], [0.08162, 0.1217, 0.7409, 0.9291, 0.1758, 0.1278, 0.01258, 0.9517, 0.8668]): _vg.add([_i], _w, 'REPLACE')
_vg = ob_plane.vertex_groups.new(name='Bone.005')
for _i, _w in zip([18, 19, 20, 21, 22, 23, 24, 25, 26, 27, 28, 29, 30, 31, 32, 33, 36, 37], [0.813, 0.873, 0.9983, 0.9688, 0.9997, 0.9989, 1.0, 1.0, 1.0, 0.9997, 1.0, 1.0, 1.0, 1.0, 1.0, 1.0, 0.03923, 0.0432]): _vg.add([_i], _w, 'REPLACE')
_vg = ob_plane.vertex_groups.new(name='Bone.006')
_m = ob_plane.modifiers.new('Solidify', 'SOLIDIFY')
_m.thickness = 0.02
_m = ob_plane.modifiers.new('Subdivision', 'SUBSURF')
_m.levels = 3
_m.render_levels = 3
_m = ob_plane.modifiers.new('Armature', 'ARMATURE')
_m.object = ob_armature
ob_plane_001.parent = ob_armature
ob_plane_001.matrix_parent_inverse = Matrix(((1.0, 2.22e-16, 2.22e-16, 1.967e-17), (2.22e-16, -4.371e-08, -1.0, 0.3248), (-2.22e-16, 1.0, -4.371e-08, 0.7382), (-0.0, -0.0, 0.0, 1.0)))
ob_plane_001.location = (0.2089, -0.3739, 0.01657)
ob_plane_001.rotation_euler = (-0.0, 1.571, 0.0)
ob_plane_001.scale = (0.2237, 0.6011, 0.6011)
_vg = ob_plane_001.vertex_groups.new(name='Bone')
_vg = ob_plane_001.vertex_groups.new(name='Bone.001')
_vg = ob_plane_001.vertex_groups.new(name='Bone.002')
_vg = ob_plane_001.vertex_groups.new(name='Bone.003')
_vg = ob_plane_001.vertex_groups.new(name='Bone.004')
_vg = ob_plane_001.vertex_groups.new(name='Bone.005')
_vg = ob_plane_001.vertex_groups.new(name='Bone.006')
_vg.add([0, 1, 2, 3, 4, 5, 6, 7, 8, 9], 1.0, 'REPLACE')
_m = ob_plane_001.modifiers.new('Solidify', 'SOLIDIFY')
_m.thickness = 0.02
_m = ob_plane_001.modifiers.new('Subdivision', 'SUBSURF')
_m.levels = 3
_m.render_levels = 3
_m = ob_plane_001.modifiers.new('Mirror', 'MIRROR')
_m.mirror_object = ob_cube
_m = ob_plane_001.modifiers.new('Armature', 'ARMATURE')
_m.object = ob_armature
ob_armature.location = (7.212e-17, -0.7382, 0.3248)
ob_armature.rotation_euler = (-1.571, -2.22e-16, 2.22e-16)

# ---- collection membership
col_collection.objects.link(ob_empty)
col_collection.objects.link(ob_empty_001)
col_collection.objects.link(ob_empty_002)
col_collection_2.objects.link(ob_cube)
col_collection_2.objects.link(ob_eyes)
col_collection_2.objects.link(ob_plane)
col_collection_2.objects.link(ob_plane_001)
col_collection_2.objects.link(ob_armature)

# ---- scene / render settings (as saved in the file)
scene.frame_start = 1; scene.frame_end = 250; scene.frame_set(0)
scene.render.engine = 'BLENDER_EEVEE_NEXT'
scene.cycles.sampling_pattern = 'TABULATED_SOBOL'
bpy.context.view_layer.update()

# ---- added for rendering (the .blend has no active camera and no usable light): camera, sun
cam_auto = bpy.data.cameras.new('AutoCamera')
cam_auto.lens = 50.0
cam_auto.sensor_width = 36.0
cam_auto.clip_end = 1000.0
ob_auto_camera = bpy.data.objects.new('AutoCamera', cam_auto)
scene.collection.objects.link(ob_auto_camera)
ob_auto_camera.location = (2.77588, -2.76449, 2.49305)
ob_auto_camera.rotation_euler = (1.09748, -7.21219e-08, 0.694738)
scene.camera = ob_auto_camera
light_auto_sun = bpy.data.lights.new('AutoSun', 'SUN')
light_auto_sun.energy = 3.0
light_auto_sun.angle = 0.0523599
ob_auto_sun = bpy.data.objects.new('AutoSun', light_auto_sun)
scene.collection.objects.link(ob_auto_sun)
ob_auto_sun.rotation_euler = (0.872665, 0.174533, 0.523599)
bpy.context.view_layer.update()
